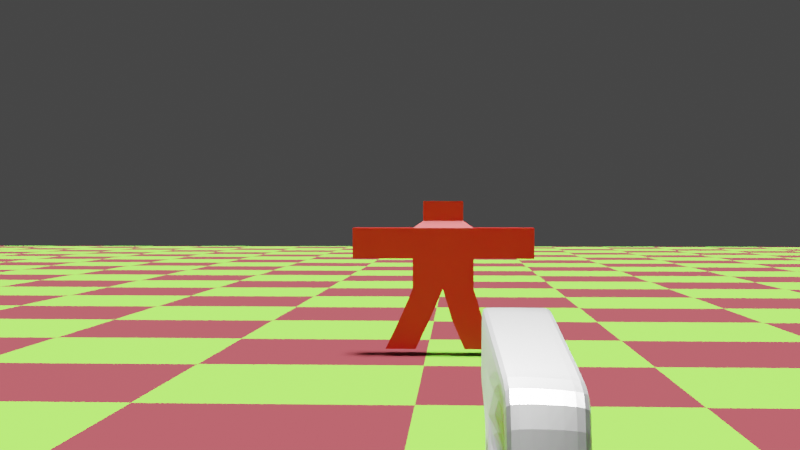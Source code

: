 # Source: game.blend  (saved by Blender 2.80.44; exported with 4.5.12 LTS)
import bpy
from mathutils import Matrix  # noqa: F401  (used for matrix-valued properties, if any)

bpy.ops.wm.read_factory_settings(use_empty=True)
scene = bpy.context.scene
scene.name = 'Main'

# ---- collections
col_collection = bpy.data.collections.new('Collection'); scene.collection.children.link(col_collection)
col_spawn = bpy.data.collections.new('Spawn'); scene.collection.children.link(col_spawn)

# ---- materials (node trees are filled in below, after node groups)
mat_floormat = bpy.data.materials.new('floorMat')
mat_floormat.displacement_method = 'DISPLACEMENT'
mat_floormat.use_transparent_shadow = False
mat_floormat.roughness = 0.25
mat_gun_material = bpy.data.materials.new('Gun Material')
mat_gun_material.displacement_method = 'DISPLACEMENT'
mat_gun_material.use_transparent_shadow = False
mat_gun_material.roughness = 0.25
mat_lasermat = bpy.data.materials.new('LaserMat')
mat_lasermat.displacement_method = 'DISPLACEMENT'
mat_lasermat.use_transparent_shadow = False
mat_lasermat.diffuse_color = (1.0, 1.0, 1.0, 1.0)
mat_lasermat.roughness = 0.25
mat_targetmat = bpy.data.materials.new('targetMat')
mat_targetmat.use_transparent_shadow = False
mat_targetmat.roughness = 0.25

# ---- material node trees
mat_floormat.use_nodes = True; mat_floormat.node_tree.nodes.clear()
_N = mat_floormat.node_tree.nodes; _L = mat_floormat.node_tree.links
n0 = _N.new('ShaderNodeOutputMaterial'); n0.name = 'Material Output'; n0.location = (300, 300)
n1 = _N.new('ShaderNodeBsdfPrincipled'); n1.name = 'Principled BSDF'; n1.location = (10, 300)
n1.distribution = 'GGX'
n1.subsurface_method = 'BURLEY'
n1.inputs[2].default_value = 0.7145
n1.inputs[3].default_value = 1.45
n1.inputs[13].default_value = 0.1364
n2 = _N.new('ShaderNodeTexChecker'); n2.name = 'Checker Texture'; n2.location = (-289, 243)
n2.inputs[1].default_value = (0.1963, 0.8, 0.04983, 1.0)
n2.inputs[2].default_value = (0.2, 0.02879, 0.03617, 1.0)
n2.inputs[3].default_value = 44.3
_L.new(n1.outputs[0], n0.inputs[0])
_L.new(n2.outputs[0], n1.inputs[0])
n0.is_active_output = True
mat_gun_material.use_nodes = True; mat_gun_material.node_tree.nodes.clear()
_N = mat_gun_material.node_tree.nodes; _L = mat_gun_material.node_tree.links
n0 = _N.new('ShaderNodeOutputMaterial'); n0.name = 'Material Output'; n0.location = (300, 300)
n1 = _N.new('ShaderNodeBsdfPrincipled'); n1.name = 'Principled BSDF'; n1.location = (10, 300)
n1.distribution = 'GGX'
n1.subsurface_method = 'BURLEY'
n1.inputs[0].default_value = (0.2749, 0.2749, 0.2749, 1.0)
n1.inputs[1].default_value = 1.0
n1.inputs[2].default_value = 0.4381
n1.inputs[3].default_value = 1.45
n1.inputs[9].default_value = (1.9, 0.2, 0.1)
n1.inputs[13].default_value = 0.2
_L.new(n1.outputs[0], n0.inputs[0])
n0.is_active_output = True
mat_lasermat.use_nodes = True; mat_lasermat.node_tree.nodes.clear()
_N = mat_lasermat.node_tree.nodes; _L = mat_lasermat.node_tree.links
n0 = _N.new('ShaderNodeOutputMaterial'); n0.name = 'Material Output'; n0.location = (389, 300)
n1 = _N.new('ShaderNodeEmission'); n1.name = 'Emission'; n1.location = (-51, 305)
n1.inputs[0].default_value = (0.4064, 0.0, 0.003109, 1.0)
n1.inputs[1].default_value = 1.5
n2 = _N.new('ShaderNodeAddShader'); n2.name = 'Add Shader'; n2.location = (169, 313)
n3 = _N.new('ShaderNodeBsdfPrincipled'); n3.name = 'Principled BSDF'; n3.location = (-127, 195)
n3.distribution = 'GGX'
n3.subsurface_method = 'BURLEY'
n3.inputs[0].default_value = (0.406, 0.0, 0.0004419, 1.0)
n3.inputs[1].default_value = 0.6905
n3.inputs[3].default_value = 1.45
n3.inputs[13].default_value = 0.0619
_L.new(n1.outputs[0], n2.inputs[0])
_L.new(n2.outputs[0], n0.inputs[0])
_L.new(n3.outputs[0], n2.inputs[1])
n0.is_active_output = True
mat_targetmat.use_nodes = True; mat_targetmat.node_tree.nodes.clear()
_N = mat_targetmat.node_tree.nodes; _L = mat_targetmat.node_tree.links
n0 = _N.new('ShaderNodeOutputMaterial'); n0.name = 'Material Output'; n0.location = (300, 300)
n1 = _N.new('ShaderNodeBsdfPrincipled'); n1.name = 'Principled BSDF'; n1.location = (10, 300)
n1.distribution = 'GGX'
n1.subsurface_method = 'BURLEY'
n1.inputs[0].default_value = (0.8, 0.0, 0.002934, 1.0)
n1.inputs[3].default_value = 1.45
_L.new(n1.outputs[0], n0.inputs[0])
n0.is_active_output = True

# ---- world
world_world = bpy.data.worlds.new('World'); scene.world = world_world
world_world.use_nodes = True; world_world.node_tree.nodes.clear()
_N = world_world.node_tree.nodes; _L = world_world.node_tree.links
n0 = _N.new('ShaderNodeOutputWorld'); n0.name = 'World Output'; n0.location = (300, 300)
n1 = _N.new('ShaderNodeBackground'); n1.name = 'Background'; n1.location = (10, 300)
n1.inputs[0].default_value = (0.05088, 0.05088, 0.05088, 1.0)
_L.new(n1.outputs[0], n0.inputs[0])
n0.is_active_output = True
world_world.color = (0.05088, 0.05088, 0.05088)
world_world.use_sun_shadow = False
world_world.sun_shadow_jitter_overblur = 0.0

# ---- cameras
cam_camera = bpy.data.cameras.new('Camera')
cam_camera.dof.focus_distance = 0.0
cam_camera.dof.aperture_fstop = 128.0

# ---- lights
light_sun = bpy.data.lights.new('Sun', 'SUN')
light_sun.transmission_factor = 0.0
light_sun.angle = 0.2487
light_sun.shadow_buffer_clip_start = 0.5
light_sun.shadow_soft_size = 0.125
light_spot = bpy.data.lights.new('Spot', 'SPOT')
light_spot.transmission_factor = 0.0
light_spot.energy = 1000.0
light_spot.shadow_buffer_clip_start = 0.5
light_spot.shadow_soft_size = 0.09
light_spot.shadow_maximum_resolution = 0.006
light_spot.use_absolute_resolution = True
light_spot.spot_size = 0.651

# ---- meshes
me_plane = bpy.data.meshes.new('Plane')
me_plane.from_pydata([(-1.0, -1.0, 0.0), (1.0, -1.0, 0.0), (-1.0, 1.0, 0.0), (1.0, 1.0, 0.0)], [], [(0, 1, 3, 2)])
_uv = me_plane.uv_layers.new(name='UVMap')
_uv.uv.foreach_set('vector', [0.0, 0.0, 1.0, 0.0, 1.0, 1.0, 0.0, 1.0])
me_plane.materials.append(mat_floormat)
me_plane.use_remesh_preserve_volume = False
me_plane.use_remesh_preserve_attributes = False
me_plane.use_mirror_vertex_groups = False
me_plane.update()
me_cube = bpy.data.meshes.new('Cube')
me_cube.from_pydata([(-1.0, -1.0, -1.0), (-1.0, -1.0, 1.0), (-1.0, 1.0, -1.0), (-1.0, 1.0, 1.0), (1.0, -1.0, -1.0), (1.0, -1.0, 1.0), (1.0, 1.0, -1.0), (1.0, 1.0, 1.0)], [], [(0, 1, 3, 2), (2, 3, 7, 6), (6, 7, 5, 4), (4, 5, 1, 0), (2, 6, 4, 0), (7, 3, 1, 5)])
_uv = me_cube.uv_layers.new(name='UVMap')
_uv.uv.foreach_set('vector', [0.375, 0.0, 0.625, 0.0, 0.625, 0.25, 0.375, 0.25, 0.375, 0.25, 0.625, 0.25, 0.625, 0.5, 0.375, 0.5, 0.375, 0.5, 0.625, 0.5, 0.625, 0.75, 0.375, 0.75, 0.375, 0.75, 0.625, 0.75, 0.625, 1.0, 0.375, 1.0, 0.125, 0.5, 0.375, 0.5, 0.375, 0.75, 0.125, 0.75, 0.625, 0.5, 0.875, 0.5, 0.875, 0.75, 0.625, 0.75])
me_cube.use_remesh_preserve_volume = False
me_cube.use_remesh_preserve_attributes = False
me_cube.use_mirror_vertex_groups = False
me_cube.update()
me_cube_001 = bpy.data.meshes.new('Cube.001')
me_cube_001.from_pydata([(1.155, 0.6821, 0.6731), (0.8232, 0.792, -0.6471), (1.157, -0.8051, 0.7559), (0.8649, -0.669, -0.7819), (-1.0, 1.0, 1.0), (-1.0, 1.0, -1.0), (-1.0, -1.0, 1.0), (-1.0, -1.0, -1.0), (0.5, -1.0, -1.0), (0.5, 1.0, -1.0), (0.25, 1.0, -1.0), (0.25, -1.0, -1.0), (0.75, -1.0, -1.0), (0.75, 1.0, -1.0), (0.875, -1.0, -1.0), (0.875, 1.0, -1.0), (0.5, -1.0, -2.104), (0.5, 1.0, -2.104), (0.25, 1.0, -2.104), (0.25, -1.0, -2.104), (0.875, 1.0, -2.123), (0.75, 1.0, -2.123), (0.75, -1.0, -2.123), (0.875, -1.0, -2.123), (0.625, 1.0, -1.0), (0.625, -1.0, -1.0), (0.6875, -1.0, -1.0), (0.6875, 1.0, -1.0), (0.6875, 1.0, -1.733), (0.625, 1.0, -1.733), (0.625, -1.0, -1.733), (0.6875, -1.0, -1.733), (0.5, 1.0, -1.828), (0.5, -1.0, -1.828), (0.8608, 1.0, -2.104), (0.8608, -1.0, -2.104), (0.8608, 1.0, -1.828), (0.8608, -1.0, -1.828), (1.387, 0.6113, -2.962), (1.035, 0.6709, -3.722), (1.422, -0.7706, -3.082), (1.07, -0.711, -3.841)], [], [(7, 6, 4, 5), (15, 1, 3, 14), (2, 3, 41, 40), (5, 10, 11, 7), (2, 6, 7, 11, 8, 25, 26, 12, 14, 3), (27, 13, 12, 26), (4, 0, 1, 15, 13, 27, 24, 9, 10, 5), (8, 33, 32, 9), (12, 13, 21, 22), (18, 17, 16, 19), (10, 18, 19, 11), (9, 32, 17, 18, 10), (17, 32, 36, 34), (21, 20, 23, 22), (14, 12, 22, 23), (15, 14, 23, 20), (13, 15, 20, 21), (9, 24, 25, 8), (4, 6, 2, 0), (26, 25, 30, 31), (29, 28, 31, 30), (25, 24, 29, 30), (24, 27, 28, 29), (27, 26, 31, 28), (11, 19, 16, 33, 8), (36, 37, 35, 34), (33, 16, 35, 37), (16, 17, 34, 35), (32, 33, 37, 36), (39, 38, 40, 41), (1, 0, 38, 39), (3, 1, 39, 41), (0, 2, 40, 38)])
_uv = me_cube_001.uv_layers.new(name='UVMap')
_uv.uv.foreach_set('vector', [0.375, 0.5, 0.625, 0.5, 0.625, 0.75, 0.375, 0.75, 0.6094, 0.75, 0.625, 0.75, 0.625, 1.0, 0.6094, 1.0, 0.625, 0.25, 0.375, 0.25, 0.375, 0.25, 0.625, 0.25, 0.375, 0.75, 0.5312, 0.75, 0.5312, 1.0, 0.375, 1.0, 0.625, 0.25, 0.625, 0.5, 0.375, 0.5, 0.375, 0.3438, 0.375, 0.3125, 0.375, 0.2969, 0.375, 0.2891, 0.375, 0.2812, 0.375, 0.2656, 0.375, 0.25, 0.5859, 0.75, 0.5938, 0.75, 0.5938, 1.0, 0.5859, 1.0, 0.875, 0.5, 0.875, 0.75, 0.625, 0.75, 0.625, 0.7344, 0.625, 0.7188, 0.625, 0.7109, 0.625, 0.7031, 0.625, 0.6875, 0.625, 0.6562, 0.625, 0.5, 0.5625, 1.0, 0.5625, 1.0, 0.5625, 0.75, 0.5625, 0.75, 0.5938, 1.0, 0.5938, 0.75, 0.5938, 0.75, 0.5938, 1.0, 0.5312, 0.75, 0.5625, 0.75, 0.5625, 1.0, 0.5312, 1.0, 0.5312, 0.75, 0.5312, 0.75, 0.5312, 1.0, 0.5312, 1.0, 0.625, 0.6875, 0.625, 0.6875, 0.625, 0.6875, 0.625, 0.6562, 0.625, 0.6562, 0.625, 0.6875, 0.625, 0.6875, 0.625, 0.6875, 0.625, 0.6875, 0.5938, 0.75, 0.6094, 0.75, 0.6094, 1.0, 0.5938, 1.0, 0.375, 0.2656, 0.375, 0.2812, 0.375, 0.2812, 0.375, 0.2656, 0.6094, 0.75, 0.6094, 1.0, 0.6094, 1.0, 0.6094, 0.75, 0.625, 0.7188, 0.625, 0.7344, 0.625, 0.7344, 0.625, 0.7188, 0.5625, 0.75, 0.5781, 0.75, 0.5781, 1.0, 0.5625, 1.0, 0.625, 0.0, 0.625, 0.25, 0.375, 0.25, 0.375, 0.0, 0.375, 0.2891, 0.375, 0.2969, 0.375, 0.2969, 0.375, 0.2891, 0.5781, 0.75, 0.5859, 0.75, 0.5859, 1.0, 0.5781, 1.0, 0.5781, 1.0, 0.5781, 0.75, 0.5781, 0.75, 0.5781, 1.0, 0.625, 0.7031, 0.625, 0.7109, 0.625, 0.7109, 0.625, 0.7031, 0.5859, 0.75, 0.5859, 1.0, 0.5859, 1.0, 0.5859, 0.75, 0.375, 0.3438, 0.375, 0.3438, 0.375, 0.3125, 0.375, 0.3125, 0.375, 0.3125, 0.5625, 0.75, 0.5625, 1.0, 0.5625, 1.0, 0.5625, 0.75, 0.375, 0.3125, 0.375, 0.3125, 0.375, 0.3125, 0.375, 0.3125, 0.5625, 1.0, 0.5625, 0.75, 0.5625, 0.75, 0.5625, 1.0, 0.5625, 0.75, 0.5625, 1.0, 0.5625, 1.0, 0.5625, 0.75, 0.125, 0.5, 0.375, 0.5, 0.375, 0.75, 0.125, 0.75, 0.625, 0.75, 0.875, 0.75, 0.875, 0.75, 0.625, 0.75, 0.625, 1.0, 0.625, 0.75, 0.625, 0.75, 0.625, 1.0, 0.375, 0.0, 0.375, 0.25, 0.375, 0.25, 0.375, 0.0])
me_cube_001.materials.append(mat_gun_material)
me_cube_001.use_remesh_preserve_volume = False
me_cube_001.use_remesh_preserve_attributes = False
me_cube_001.use_mirror_vertex_groups = False
me_cube_001.update()
me_cylinder = bpy.data.meshes.new('Cylinder')
me_cylinder.from_pydata([(2.384e-07, 1.0, -1.0), (2.384e-07, 1.0, 1.0), (0.1951, 0.9808, -1.0), (0.1951, 0.9808, 1.0), (0.3827, 0.9239, -1.0), (0.3827, 0.9239, 1.0), (0.5556, 0.8315, -1.0), (0.5556, 0.8315, 1.0), (0.7071, 0.7071, -1.0), (0.7071, 0.7071, 1.0), (0.8315, 0.5556, -1.0), (0.8315, 0.5556, 1.0), (0.9239, 0.3827, -1.0), (0.9239, 0.3827, 1.0), (0.9808, 0.1951, -1.0), (0.9808, 0.1951, 1.0), (1.0, -5.722e-06, -1.0), (1.0, -5.722e-06, 1.0), (0.9808, -0.1951, -1.0), (0.9808, -0.1951, 1.0), (0.9239, -0.3827, -1.0), (0.9239, -0.3827, 1.0), (0.8315, -0.5556, -1.0), (0.8315, -0.5556, 1.0), (0.7071, -0.7071, -1.0), (0.7071, -0.7071, 1.0), (0.5556, -0.8315, -1.0), (0.5556, -0.8315, 1.0), (0.3827, -0.9239, -1.0), (0.3827, -0.9239, 1.0), (0.1951, -0.9808, -1.0), (0.1951, -0.9808, 1.0), (0.0, -1.0, -1.0), (0.0, -1.0, 1.0), (-0.1951, -0.9808, -1.0), (-0.1951, -0.9808, 1.0), (-0.3827, -0.9239, -1.0), (-0.3827, -0.9239, 1.0), (-0.5556, -0.8315, -1.0), (-0.5556, -0.8315, 1.0), (-0.7071, -0.7071, -1.0), (-0.7071, -0.7071, 1.0), (-0.8315, -0.5556, -1.0), (-0.8315, -0.5556, 1.0), (-0.9239, -0.3827, -1.0), (-0.9239, -0.3827, 1.0), (-0.9808, -0.1951, -1.0), (-0.9808, -0.1951, 1.0), (-1.0, -3.815e-06, -1.0), (-1.0, -3.815e-06, 1.0), (-0.9808, 0.1951, -1.0), (-0.9808, 0.1951, 1.0), (-0.9239, 0.3827, -1.0), (-0.9239, 0.3827, 1.0), (-0.8315, 0.5556, -1.0), (-0.8315, 0.5556, 1.0), (-0.7071, 0.7071, -1.0), (-0.7071, 0.7071, 1.0), (-0.5556, 0.8315, -1.0), (-0.5556, 0.8315, 1.0), (-0.3827, 0.9239, -1.0), (-0.3827, 0.9239, 1.0), (-0.1951, 0.9808, -1.0), (-0.1951, 0.9808, 1.0)], [], [(0, 1, 3, 2), (2, 3, 5, 4), (4, 5, 7, 6), (6, 7, 9, 8), (8, 9, 11, 10), (10, 11, 13, 12), (12, 13, 15, 14), (14, 15, 17, 16), (16, 17, 19, 18), (18, 19, 21, 20), (20, 21, 23, 22), (22, 23, 25, 24), (24, 25, 27, 26), (26, 27, 29, 28), (28, 29, 31, 30), (30, 31, 33, 32), (32, 33, 35, 34), (34, 35, 37, 36), (36, 37, 39, 38), (38, 39, 41, 40), (40, 41, 43, 42), (42, 43, 45, 44), (44, 45, 47, 46), (46, 47, 49, 48), (48, 49, 51, 50), (50, 51, 53, 52), (52, 53, 55, 54), (54, 55, 57, 56), (56, 57, 59, 58), (58, 59, 61, 60), (3, 1, 63, 61, 59, 57, 55, 53, 51, 49, 47, 45, 43, 41, 39, 37, 35, 33, 31, 29, 27, 25, 23, 21, 19, 17, 15, 13, 11, 9, 7, 5), (60, 61, 63, 62), (62, 63, 1, 0), (0, 2, 4, 6, 8, 10, 12, 14, 16, 18, 20, 22, 24, 26, 28, 30, 32, 34, 36, 38, 40, 42, 44, 46, 48, 50, 52, 54, 56, 58, 60, 62)])
me_cylinder.polygons.foreach_set('use_smooth', [True] * 34)
_uv = me_cylinder.uv_layers.new(name='UVMap')
_uv.uv.foreach_set('vector', [1.0, 0.5, 1.0, 1.0, 0.9688, 1.0, 0.9688, 0.5, 0.9688, 0.5, 0.9688, 1.0, 0.9375, 1.0, 0.9375, 0.5, 0.9375, 0.5, 0.9375, 1.0, 0.9062, 1.0, 0.9062, 0.5, 0.9062, 0.5, 0.9062, 1.0, 0.875, 1.0, 0.875, 0.5, 0.875, 0.5, 0.875, 1.0, 0.8438, 1.0, 0.8438, 0.5, 0.8438, 0.5, 0.8438, 1.0, 0.8125, 1.0, 0.8125, 0.5, 0.8125, 0.5, 0.8125, 1.0, 0.7812, 1.0, 0.7812, 0.5, 0.7812, 0.5, 0.7812, 1.0, 0.75, 1.0, 0.75, 0.5, 0.75, 0.5, 0.75, 1.0, 0.7188, 1.0, 0.7188, 0.5, 0.7188, 0.5, 0.7188, 1.0, 0.6875, 1.0, 0.6875, 0.5, 0.6875, 0.5, 0.6875, 1.0, 0.6562, 1.0, 0.6562, 0.5, 0.6562, 0.5, 0.6562, 1.0, 0.625, 1.0, 0.625, 0.5, 0.625, 0.5, 0.625, 1.0, 0.5938, 1.0, 0.5938, 0.5, 0.5938, 0.5, 0.5938, 1.0, 0.5625, 1.0, 0.5625, 0.5, 0.5625, 0.5, 0.5625, 1.0, 0.5312, 1.0, 0.5312, 0.5, 0.5312, 0.5, 0.5312, 1.0, 0.5, 1.0, 0.5, 0.5, 0.5, 0.5, 0.5, 1.0, 0.4688, 1.0, 0.4688, 0.5, 0.4688, 0.5, 0.4688, 1.0, 0.4375, 1.0, 0.4375, 0.5, 0.4375, 0.5, 0.4375, 1.0, 0.4062, 1.0, 0.4062, 0.5, 0.4062, 0.5, 0.4062, 1.0, 0.375, 1.0, 0.375, 0.5, 0.375, 0.5, 0.375, 1.0, 0.3438, 1.0, 0.3438, 0.5, 0.3438, 0.5, 0.3438, 1.0, 0.3125, 1.0, 0.3125, 0.5, 0.3125, 0.5, 0.3125, 1.0, 0.2812, 1.0, 0.2812, 0.5, 0.2812, 0.5, 0.2812, 1.0, 0.25, 1.0, 0.25, 0.5, 0.25, 0.5, 0.25, 1.0, 0.2188, 1.0, 0.2188, 0.5, 0.2188, 0.5, 0.2188, 1.0, 0.1875, 1.0, 0.1875, 0.5, 0.1875, 0.5, 0.1875, 1.0, 0.1562, 1.0, 0.1562, 0.5, 0.1562, 0.5, 0.1562, 1.0, 0.125, 1.0, 0.125, 0.5, 0.125, 0.5, 0.125, 1.0, 0.09375, 1.0, 0.09375, 0.5, 0.09375, 0.5, 0.09375, 1.0, 0.0625, 1.0, 0.0625, 0.5, 0.2968, 0.4854, 0.25, 0.49, 0.2032, 0.4854, 0.1582, 0.4717, 0.1167, 0.4496, 0.08029, 0.4197, 0.05045, 0.3833, 0.02827, 0.3418, 0.01461, 0.2968, 0.01, 0.25, 0.01461, 0.2032, 0.02827, 0.1582, 0.05045, 0.1167, 0.08029, 0.08029, 0.1167, 0.05045, 0.1582, 0.02827, 0.2032, 0.01461, 0.25, 0.01, 0.2968, 0.01461, 0.3418, 0.02827, 0.3833, 0.05045, 0.4197, 0.08029, 0.4496, 0.1167, 0.4717, 0.1582, 0.4854, 0.2032, 0.49, 0.25, 0.4854, 0.2968, 0.4717, 0.3418, 0.4496, 0.3833, 0.4197, 0.4197, 0.3833, 0.4496, 0.3418, 0.4717, 0.0625, 0.5, 0.0625, 1.0, 0.03125, 1.0, 0.03125, 0.5, 0.03125, 0.5, 0.03125, 1.0, 0.0, 1.0, 0.0, 0.5, 0.75, 0.49, 0.7968, 0.4854, 0.8418, 0.4717, 0.8833, 0.4496, 0.9197, 0.4197, 0.9496, 0.3833, 0.9717, 0.3418, 0.9854, 0.2968, 0.99, 0.25, 0.9854, 0.2032, 0.9717, 0.1582, 0.9496, 0.1167, 0.9197, 0.08029, 0.8833, 0.05045, 0.8418, 0.02827, 0.7968, 0.01461, 0.75, 0.01, 0.7032, 0.01461, 0.6582, 0.02827, 0.6167, 0.05045, 0.5803, 0.08029, 0.5504, 0.1167, 0.5283, 0.1582, 0.5146, 0.2032, 0.51, 0.25, 0.5146, 0.2968, 0.5283, 0.3418, 0.5504, 0.3833, 0.5803, 0.4197, 0.6167, 0.4496, 0.6582, 0.4717, 0.7032, 0.4854])
me_cylinder.materials.append(mat_lasermat)
me_cylinder.use_remesh_preserve_volume = False
me_cylinder.use_remesh_preserve_attributes = False
me_cylinder.use_mirror_vertex_groups = False
me_cylinder.update()
me_cube_005 = bpy.data.meshes.new('Cube.005')
me_cube_005.from_pydata([(-1.0, -1.0, -1.0), (-1.0, -1.0, 1.0), (-1.0, 1.0, -1.0), (-1.0, 1.0, 1.0), (1.0, -1.0, -1.0), (1.0, -1.0, 1.0), (1.0, 1.0, -1.0), (1.0, 1.0, 1.0), (-2.966, 1.0, -1.0), (-2.966, -1.0, -1.0), (-2.966, -1.0, 1.0), (-2.966, 1.0, 1.0), (-1.0, 1.0, -2.966), (-1.0, -1.0, -2.966), (1.0, 1.0, -2.966), (1.0, -1.0, -2.966), (-2.966, 1.0, -2.966), (-2.966, -1.0, -2.966), (-0.9961, -0.6582, 1.466), (-0.9961, 0.6582, 1.466), (0.3202, 0.6582, 1.466), (0.3202, -0.6582, 1.466), (-2.29, -0.6582, 1.466), (-2.29, 0.6582, 1.466), (-0.9961, -0.6582, 2.76), (-0.9961, 0.6582, 2.76), (0.3202, 0.6582, 2.76), (0.3202, -0.6582, 2.76), (-2.29, -0.6582, 2.76), (-2.29, 0.6582, 2.76), (2.966, 1.0, 1.0), (2.966, 1.0, -1.0), (2.966, -1.0, -1.0), (2.966, -1.0, 1.0), (4.932, 1.0, 1.0), (4.932, 1.0, -1.0), (4.932, -1.0, -1.0), (4.932, -1.0, 1.0), (-4.932, 1.0, -1.0), (-4.932, -1.0, -1.0), (-4.932, -1.0, 1.0), (-4.932, 1.0, 1.0), (-6.898, 1.0, -1.0), (-6.898, -1.0, -1.0), (-6.898, -1.0, 1.0), (-6.898, 1.0, 1.0), (-1.837, 1.0, -4.932), (-1.837, -1.0, -4.932), (-3.803, 1.0, -4.932), (-3.803, -1.0, -4.932), (-0.4158, 1.0, -4.932), (-0.4158, -1.0, -4.932), (1.584, 1.0, -4.932), (1.584, -1.0, -4.932), (-2.781, 1.0, -6.898), (-2.781, -1.0, -6.898), (-4.747, 1.0, -6.898), (-4.747, -1.0, -6.898), (0.4085, 1.0, -6.898), (0.4085, -1.0, -6.898), (2.409, 1.0, -6.898), (2.409, -1.0, -6.898)], [], [(10, 1, 18, 22), (2, 3, 7, 6), (7, 5, 33, 30), (4, 5, 1, 0), (8, 2, 12, 16), (5, 7, 20, 21), (11, 8, 38, 41), (4, 0, 13, 15), (3, 2, 8, 11), (0, 1, 10, 9), (13, 12, 50, 51), (16, 12, 46, 48), (2, 6, 14, 12), (0, 9, 17, 13), (6, 4, 15, 14), (9, 8, 16, 17), (18, 21, 27, 24), (19, 23, 29, 25), (1, 5, 21, 18), (3, 11, 23, 19), (7, 3, 19, 20), (11, 10, 22, 23), (24, 25, 29, 28), (26, 25, 24, 27), (20, 19, 25, 26), (22, 18, 24, 28), (23, 22, 28, 29), (21, 20, 26, 27), (33, 32, 36, 37), (6, 7, 30, 31), (5, 4, 32, 33), (4, 6, 31, 32), (35, 34, 37, 36), (32, 31, 35, 36), (30, 33, 37, 34), (31, 30, 34, 35), (40, 41, 45, 44), (9, 10, 40, 39), (10, 11, 41, 40), (8, 9, 39, 38), (43, 44, 45, 42), (38, 39, 43, 42), (41, 38, 42, 45), (39, 40, 44, 43), (48, 46, 54, 56), (17, 16, 48, 49), (12, 13, 47, 46), (13, 17, 49, 47), (50, 52, 60, 58), (15, 13, 51, 53), (12, 14, 52, 50), (14, 15, 53, 52), (54, 55, 57, 56), (49, 48, 56, 57), (47, 49, 57, 55), (46, 47, 55, 54), (58, 60, 61, 59), (52, 53, 61, 60), (51, 50, 58, 59), (53, 51, 59, 61)])
_uv = me_cube_005.uv_layers.new(name='UVMap')
_uv.uv.foreach_set('vector', [0.625, 1.0, 0.625, 1.0, 0.625, 1.0, 0.625, 1.0, 0.375, 0.25, 0.625, 0.25, 0.625, 0.5, 0.375, 0.5, 0.625, 0.5, 0.625, 0.75, 0.625, 0.75, 0.625, 0.5, 0.375, 0.75, 0.625, 0.75, 0.625, 1.0, 0.375, 1.0, 0.375, 0.25, 0.375, 0.25, 0.375, 0.25, 0.375, 0.25, 0.625, 0.75, 0.625, 0.5, 0.625, 0.5, 0.625, 0.75, 0.625, 0.25, 0.375, 0.25, 0.375, 0.25, 0.625, 0.25, 0.375, 0.75, 0.375, 1.0, 0.375, 1.0, 0.375, 0.75, 0.625, 0.25, 0.375, 0.25, 0.375, 0.25, 0.625, 0.25, 0.375, 1.0, 0.625, 1.0, 0.625, 1.0, 0.375, 1.0, 0.125, 0.75, 0.125, 0.5, 0.125, 0.5, 0.125, 0.75, 0.375, 0.25, 0.375, 0.25, 0.375, 0.25, 0.375, 0.25, 0.375, 0.25, 0.375, 0.5, 0.375, 0.5, 0.375, 0.25, 0.375, 1.0, 0.375, 1.0, 0.375, 1.0, 0.375, 1.0, 0.375, 0.5, 0.375, 0.75, 0.375, 0.75, 0.375, 0.5, 0.375, 0.0, 0.375, 0.25, 0.375, 0.25, 0.375, 0.0, 0.625, 1.0, 0.625, 0.75, 0.625, 0.75, 0.625, 1.0, 0.625, 0.25, 0.625, 0.25, 0.625, 0.25, 0.625, 0.25, 0.625, 1.0, 0.625, 0.75, 0.625, 0.75, 0.625, 1.0, 0.625, 0.25, 0.625, 0.25, 0.625, 0.25, 0.625, 0.25, 0.625, 0.5, 0.625, 0.25, 0.625, 0.25, 0.625, 0.5, 0.625, 0.25, 0.625, 0.0, 0.625, 0.0, 0.625, 0.25, 0.875, 0.75, 0.875, 0.5, 0.875, 0.5, 0.875, 0.75, 0.625, 0.5, 0.875, 0.5, 0.875, 0.75, 0.625, 0.75, 0.625, 0.5, 0.625, 0.25, 0.625, 0.25, 0.625, 0.5, 0.625, 1.0, 0.625, 1.0, 0.625, 1.0, 0.625, 1.0, 0.625, 0.25, 0.625, 0.0, 0.625, 0.0, 0.625, 0.25, 0.625, 0.75, 0.625, 0.5, 0.625, 0.5, 0.625, 0.75, 0.625, 0.75, 0.375, 0.75, 0.375, 0.75, 0.625, 0.75, 0.375, 0.5, 0.625, 0.5, 0.625, 0.5, 0.375, 0.5, 0.625, 0.75, 0.375, 0.75, 0.375, 0.75, 0.625, 0.75, 0.375, 0.75, 0.375, 0.5, 0.375, 0.5, 0.375, 0.75, 0.375, 0.5, 0.625, 0.5, 0.625, 0.75, 0.375, 0.75, 0.375, 0.75, 0.375, 0.5, 0.375, 0.5, 0.375, 0.75, 0.625, 0.5, 0.625, 0.75, 0.625, 0.75, 0.625, 0.5, 0.375, 0.5, 0.625, 0.5, 0.625, 0.5, 0.375, 0.5, 0.625, 0.0, 0.625, 0.25, 0.625, 0.25, 0.625, 0.0, 0.375, 1.0, 0.625, 1.0, 0.625, 1.0, 0.375, 1.0, 0.625, 0.0, 0.625, 0.25, 0.625, 0.25, 0.625, 0.0, 0.375, 0.25, 0.375, 0.0, 0.375, 0.0, 0.375, 0.25, 0.375, 0.0, 0.625, 0.0, 0.625, 0.25, 0.375, 0.25, 0.375, 0.25, 0.375, 0.0, 0.375, 0.0, 0.375, 0.25, 0.625, 0.25, 0.375, 0.25, 0.375, 0.25, 0.625, 0.25, 0.375, 1.0, 0.625, 1.0, 0.625, 1.0, 0.375, 1.0, 0.375, 0.25, 0.375, 0.25, 0.375, 0.25, 0.375, 0.25, 0.375, 0.0, 0.375, 0.25, 0.375, 0.25, 0.375, 0.0, 0.125, 0.5, 0.125, 0.75, 0.125, 0.75, 0.125, 0.5, 0.375, 1.0, 0.375, 1.0, 0.375, 1.0, 0.375, 1.0, 0.375, 0.25, 0.375, 0.5, 0.375, 0.5, 0.375, 0.25, 0.375, 0.75, 0.375, 1.0, 0.375, 1.0, 0.375, 0.75, 0.375, 0.25, 0.375, 0.5, 0.375, 0.5, 0.375, 0.25, 0.375, 0.5, 0.375, 0.75, 0.375, 0.75, 0.375, 0.5, 0.125, 0.5, 0.125, 0.75, 0.125, 0.75, 0.125, 0.5, 0.375, 0.0, 0.375, 0.25, 0.375, 0.25, 0.375, 0.0, 0.375, 1.0, 0.375, 1.0, 0.375, 1.0, 0.375, 1.0, 0.125, 0.5, 0.125, 0.75, 0.125, 0.75, 0.125, 0.5, 0.125, 0.5, 0.375, 0.5, 0.375, 0.75, 0.125, 0.75, 0.375, 0.5, 0.375, 0.75, 0.375, 0.75, 0.375, 0.5, 0.125, 0.75, 0.125, 0.5, 0.125, 0.5, 0.125, 0.75, 0.375, 0.75, 0.375, 1.0, 0.375, 1.0, 0.375, 0.75])
me_cube_005.materials.append(mat_targetmat)
me_cube_005.use_remesh_preserve_volume = False
me_cube_005.use_remesh_preserve_attributes = False
me_cube_005.use_mirror_vertex_groups = False
me_cube_005.update()

# ---- objects
ob_floor = bpy.data.objects.new('floor', me_plane)
ob_sun = bpy.data.objects.new('Sun', light_sun)
ob_player = bpy.data.objects.new('Player', me_cube)
ob_camera = bpy.data.objects.new('Camera', cam_camera)
ob_gun = bpy.data.objects.new('Gun', me_cube_001)
ob_spot = bpy.data.objects.new('Spot', light_spot)
ob_laser = bpy.data.objects.new('Laser', me_cylinder)
ob_laser_spawn = bpy.data.objects.new('Laser Spawn', None)
ob_target = bpy.data.objects.new('Target', me_cube_005)

# ---- transforms, parenting, visibility, modifiers, constraints
ob_floor.parent = ob_player
ob_floor.matrix_parent_inverse = Matrix(((14.59, -0.0, 0.0, 0.0), (-0.0, 14.59, -0.0, 0.0), (0.0, -0.0, 4.067, 0.0), (-0.0, 0.0, -0.0, 1.0)))
ob_floor.location = (0.0, 0.0, -0.2497)
ob_floor.scale = (25.0, 25.0, 25.0)
ob_floor.lineart.crease_threshold = 0.0
ob_sun.location = (0.0, 0.0, 49.67)
ob_sun.lineart.crease_threshold = 0.0
ob_player.location = (0.0, 0.0, 0.255)
ob_player.scale = (0.06855, 0.06855, 0.2459)
ob_player.lineart.crease_threshold = 0.0
ob_camera.parent = ob_player
ob_camera.matrix_parent_inverse = Matrix(((14.59, -0.0, 0.0, -0.0), (-0.0, 14.59, -0.0, 0.0), (0.0, -0.0, 4.067, -1.037), (-0.0, 0.0, -0.0, 1.0)))
ob_camera.location = (0.0, 5.672e-13, 0.7588)
ob_camera.rotation_euler = (1.56, 5.585e-05, 0.05236)
ob_camera.scale = (0.3351, 0.3351, 0.3351)
ob_camera.lineart.crease_threshold = 0.0
ob_gun.parent = ob_camera
ob_gun.matrix_parent_inverse = Matrix(((0.0161, -2.984, -0.0001667, 0.0001005), (0.03091, 4.252e-08, 2.984, -1.799), (-2.984, -0.0161, 0.03091, -0.01863), (-0.0, 0.0, -0.0, 1.0)))
ob_gun.location = (1.02, -0.1115, 0.4581)
ob_gun.rotation_euler = (4.448e-14, -4.555e-12, -3.194)
ob_gun.scale = (0.2449, 0.03996, 0.04151)
ob_gun.lock_rotations_4d = False
ob_gun.empty_display_type = 'ARROWS'
ob_gun.lineart.crease_threshold = 0.0
_m = ob_gun.modifiers.new('Bevel', 'BEVEL')
_m.width = 0.72
_m.width_pct = 0.72
_m.limit_method = 'NONE'
_m.profile = 0.5789
_m.spread = 0.0
_m = ob_gun.modifiers.new('Subdivision', 'SUBSURF')
_m.uv_smooth = 'PRESERVE_CORNERS'
_m.show_only_control_edges = False
ob_spot.parent = ob_gun
ob_spot.matrix_parent_inverse = Matrix(((0.2485, -4.075, -7.591e-09, 3.151), (24.98, 1.523, 2.837e-09, -2.861), (-2.014e-09, -8.757e-11, 24.09, -14.79), (0.0, 0.0, -0.0, 1.0)))
ob_spot.location = (3.422e-16, 0.7455, 1.541)
ob_spot.lineart.crease_threshold = 0.0
ob_laser.location = (0.0, 0.0, 0.0)
ob_laser.rotation_euler = (1.571, -0.0, 0.0)
ob_laser.scale = (-0.02055, -0.02055, 0.204)
ob_laser.display_bounds_type = 'CYLINDER'
ob_laser.lineart.crease_threshold = 0.0
ob_laser_spawn.parent = ob_gun
ob_laser_spawn.matrix_parent_inverse = Matrix(((-0.03637, -4.083, -7.586e-09, 5.061), (25.02, -0.2229, -4.141e-10, -1.487), (-2.014e-09, 2.218e-11, 24.09, -14.88), (0.0, -0.0, -0.0, 1.0)))
ob_laser_spawn.location = (0.07047, 1.41, 0.6177)
ob_laser_spawn.lineart.crease_threshold = 0.0
ob_target.location = (-1.088e-17, 5.923, 0.5991)
ob_target.scale = (0.08069, 0.08069, 0.08069)
ob_target.lineart.crease_threshold = 0.0

# ---- collection membership
col_collection.objects.link(ob_floor)
col_collection.objects.link(ob_sun)
col_collection.objects.link(ob_player)
col_collection.objects.link(ob_camera)
col_collection.objects.link(ob_gun)
col_collection.objects.link(ob_spot)
col_spawn.objects.link(ob_laser)
col_spawn.objects.link(ob_laser_spawn)
col_spawn.objects.link(ob_target)

# ---- scene / render settings (as saved in the file)
scene.camera = ob_camera
scene.frame_start = 1; scene.frame_end = 250; scene.frame_set(0)
scene.render.engine = 'BLENDER_EEVEE_NEXT'
scene.render.resolution_percentage = 65
scene.render.motion_blur_shutter = 1.0
scene.cycles.use_denoising = False
scene.cycles.samples = 128
scene.cycles.sampling_pattern = 'TABULATED_SOBOL'
scene.cycles.use_adaptive_sampling = False
scene.cycles.use_light_tree = False
scene.view_settings.view_transform = 'Filmic'
bpy.context.view_layer.update()
